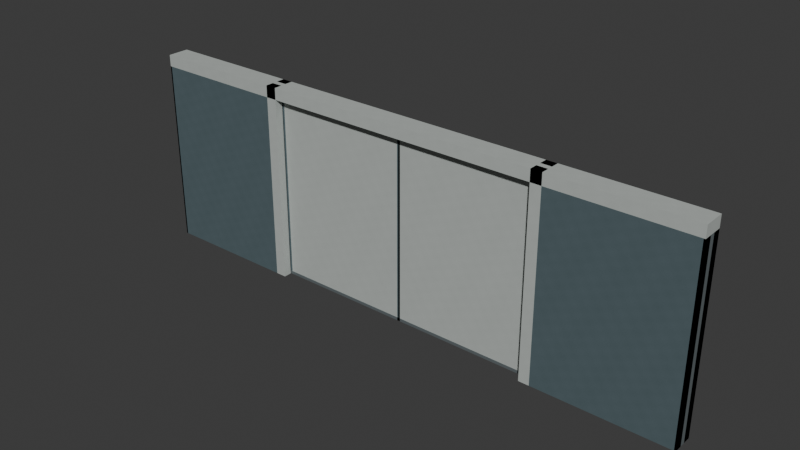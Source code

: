 # Source: AST-MED-G3-009.blend  (saved by Blender 4.3.34; exported with 4.5.12 LTS)
import bpy
from mathutils import Matrix  # noqa: F401  (used for matrix-valued properties, if any)

bpy.ops.wm.read_factory_settings(use_empty=True)
scene = bpy.context.scene
scene.name = 'Scene'

# ---- collections
col_collection = bpy.data.collections.new('Collection'); scene.collection.children.link(col_collection)

# ---- images (referenced by path relative to the original .blend; pixels are not part of the script)
import os
ASSET_DIR = os.environ.get("B2B_ASSET_DIR", "")  # directory of the original .blend (textures are referenced by path, not embedded)
HERE = os.path.dirname(os.path.abspath(__file__))  # packed textures are extracted next to this script under _unpacked/

def load_image(name, relpath, width, height, colorspace="sRGB"):
    """Load a texture the original file referenced (path relative to the .blend, or extracted next to this script)."""
    p = next((c for c in (os.path.join(HERE, relpath), os.path.join(ASSET_DIR, relpath)) if relpath and os.path.exists(c)), "")
    if p:
        img = bpy.data.images.load(p, check_existing=True)
        img.name = name
    else:  # same state as the original file: an image datablock whose file is absent (Cycles renders it pink)
        img = bpy.data.images.new(name, width, height)
        img.source = "FILE"
        img.filepath = "//" + (relpath or name)
    img.colorspace_settings.name = colorspace
    return img
img_staff_white_paint_png = load_image('staff_white_paint.png', '_unpacked/staff_white_paint.972c8896.png', 256, 256, 'sRGB')
img_staff_zinc_png = load_image('staff_zinc.png', '_unpacked/staff_zinc.c37cbdb6.png', 256, 256, 'sRGB')
img_staff_bluegrey_paint_png = load_image('staff_bluegrey_paint.png', '_unpacked/staff_bluegrey_paint.06b28083.png', 256, 256, 'sRGB')
img_staff_rubber_png = load_image('staff_rubber.png', '_unpacked/staff_rubber.6ee8aa6f.png', 256, 256, 'sRGB')

# ---- materials (node trees are filled in below, after node groups)
mat_astraea_staff_white_paint = bpy.data.materials.new('ASTRAEA_staff_white_paint')
mat_astraea_staff_white_paint.diffuse_color = (0.7098, 0.7333, 0.7176, 1.0)
mat_astraea_staff_zinc = bpy.data.materials.new('ASTRAEA_staff_zinc')
mat_astraea_staff_zinc.diffuse_color = (0.5216, 0.5608, 0.5725, 1.0)
mat_astraea_staff_bluegrey_paint = bpy.data.materials.new('ASTRAEA_staff_bluegrey_paint')
mat_astraea_staff_bluegrey_paint.diffuse_color = (0.3176, 0.3843, 0.4039, 1.0)
mat_astraea_staff_rubber = bpy.data.materials.new('ASTRAEA_staff_rubber')
mat_astraea_staff_rubber.diffuse_color = (0.1216, 0.1529, 0.1529, 1.0)

# ---- material node trees
mat_astraea_staff_white_paint.use_nodes = True; mat_astraea_staff_white_paint.node_tree.nodes.clear()
_N = mat_astraea_staff_white_paint.node_tree.nodes; _L = mat_astraea_staff_white_paint.node_tree.links
n0 = _N.new('ShaderNodeBsdfPrincipled'); n0.name = 'Principled BSDF'; n0.location = (10, 300)
n0.inputs[2].default_value = 0.76
n1 = _N.new('ShaderNodeOutputMaterial'); n1.name = 'Material Output'; n1.location = (300, 300)
n2 = _N.new('ShaderNodeTexImage'); n2.name = 'Image Texture'; n2.location = (0, 0)
n2.image = img_staff_white_paint_png
n2.interpolation = 'Closest'
_L.new(n0.outputs[0], n1.inputs[0])
_L.new(n2.outputs[0], n0.inputs[0])
n1.is_active_output = True
mat_astraea_staff_zinc.use_nodes = True; mat_astraea_staff_zinc.node_tree.nodes.clear()
_N = mat_astraea_staff_zinc.node_tree.nodes; _L = mat_astraea_staff_zinc.node_tree.links
n0 = _N.new('ShaderNodeBsdfPrincipled'); n0.name = 'Principled BSDF'; n0.location = (10, 300)
n0.inputs[1].default_value = 0.65
n0.inputs[2].default_value = 0.61
n1 = _N.new('ShaderNodeOutputMaterial'); n1.name = 'Material Output'; n1.location = (300, 300)
n2 = _N.new('ShaderNodeTexImage'); n2.name = 'Image Texture'; n2.location = (0, 0)
n2.image = img_staff_zinc_png
n2.interpolation = 'Closest'
_L.new(n0.outputs[0], n1.inputs[0])
_L.new(n2.outputs[0], n0.inputs[0])
n1.is_active_output = True
mat_astraea_staff_bluegrey_paint.use_nodes = True; mat_astraea_staff_bluegrey_paint.node_tree.nodes.clear()
_N = mat_astraea_staff_bluegrey_paint.node_tree.nodes; _L = mat_astraea_staff_bluegrey_paint.node_tree.links
n0 = _N.new('ShaderNodeBsdfPrincipled'); n0.name = 'Principled BSDF'; n0.location = (10, 300)
n0.inputs[2].default_value = 0.78
n1 = _N.new('ShaderNodeOutputMaterial'); n1.name = 'Material Output'; n1.location = (300, 300)
n2 = _N.new('ShaderNodeTexImage'); n2.name = 'Image Texture'; n2.location = (0, 0)
n2.image = img_staff_bluegrey_paint_png
n2.interpolation = 'Closest'
_L.new(n0.outputs[0], n1.inputs[0])
_L.new(n2.outputs[0], n0.inputs[0])
n1.is_active_output = True
mat_astraea_staff_rubber.use_nodes = True; mat_astraea_staff_rubber.node_tree.nodes.clear()
_N = mat_astraea_staff_rubber.node_tree.nodes; _L = mat_astraea_staff_rubber.node_tree.links
n0 = _N.new('ShaderNodeBsdfPrincipled'); n0.name = 'Principled BSDF'; n0.location = (10, 300)
n0.inputs[2].default_value = 0.91
n1 = _N.new('ShaderNodeOutputMaterial'); n1.name = 'Material Output'; n1.location = (300, 300)
n2 = _N.new('ShaderNodeTexImage'); n2.name = 'Image Texture'; n2.location = (0, 0)
n2.image = img_staff_rubber_png
n2.interpolation = 'Closest'
_L.new(n0.outputs[0], n1.inputs[0])
_L.new(n2.outputs[0], n0.inputs[0])
n1.is_active_output = True

# ---- world
world_world = bpy.data.worlds.new('World'); scene.world = world_world
world_world.use_nodes = True; world_world.node_tree.nodes.clear()
_N = world_world.node_tree.nodes; _L = world_world.node_tree.links
n0 = _N.new('ShaderNodeOutputWorld'); n0.name = 'World Output'; n0.location = (300, 300)
n1 = _N.new('ShaderNodeBackground'); n1.name = 'Background'; n1.location = (10, 300)
n1.inputs[0].default_value = (0.05088, 0.05088, 0.05088, 1.0)
_L.new(n1.outputs[0], n0.inputs[0])
n0.is_active_output = True
world_world.color = (0.05088, 0.05088, 0.05088)
world_world.sun_shadow_jitter_overblur = 0.0

# ---- meshes
me_left_panel = bpy.data.meshes.new('LEFT_Panel')
me_left_panel.from_pydata([(-1.8, 0.025, 0.04), (0.02, 0.025, 0.04), (-1.8, -0.025, 0.04), (0.02, -0.025, 0.04), (-1.8, 0.025, 2.36), (0.02, 0.025, 2.36), (-1.8, -0.025, 2.36), (0.02, -0.025, 2.36)], [], [(0, 1, 3, 2), (4, 6, 7, 5), (0, 4, 5, 1), (2, 3, 7, 6), (0, 2, 6, 4), (1, 5, 7, 3)])
_uv = me_left_panel.uv_layers.new(name='MetricUV')
_uv.uv.foreach_set('vector', [-1.8, -0.025, 0.02, -0.025, 0.02, 0.025, -1.8, 0.025, -1.8, 0.025, -1.8, -0.025, 0.02, -0.025, 0.02, 0.025, 1.8, 0.04, 1.8, 2.36, -0.02, 2.36, -0.02, 0.04, -1.8, 0.04, 0.02, 0.04, 0.02, 2.36, -1.8, 2.36, -0.025, 0.04, 0.025, 0.04, 0.025, 2.36, -0.025, 2.36, 0.025, 0.04, 0.025, 2.36, -0.025, 2.36, -0.025, 0.04])
me_left_panel.materials.append(mat_astraea_staff_white_paint)
me_left_panel.update()
me_left_base = bpy.data.meshes.new('LEFT_Base')
me_left_base.from_pydata([(-1.8, 0.0275, 0.0), (0.02, 0.0275, 0.0), (-1.8, -0.0275, 0.0), (0.02, -0.0275, 0.0), (-1.8, 0.0275, 0.04), (0.02, 0.0275, 0.04), (-1.8, -0.0275, 0.04), (0.02, -0.0275, 0.04)], [], [(0, 1, 3, 2), (4, 6, 7, 5), (0, 4, 5, 1), (2, 3, 7, 6), (0, 2, 6, 4), (1, 5, 7, 3)])
_uv = me_left_base.uv_layers.new(name='MetricUV')
_uv.uv.foreach_set('vector', [-2.4, -0.03667, 0.02667, -0.03667, 0.02667, 0.03667, -2.4, 0.03667, -2.4, 0.03667, -2.4, -0.03667, 0.02667, -0.03667, 0.02667, 0.03667, 2.4, 0.0, 2.4, 0.05333, -0.02667, 0.05333, -0.02667, 0.0, -2.4, 0.0, 0.02667, 0.0, 0.02667, 0.05333, -2.4, 0.05333, -0.03667, 0.0, 0.03667, 0.0, 0.03667, 0.05333, -0.03667, 0.05333, 0.03667, 0.0, 0.03667, 0.05333, -0.03667, 0.05333, -0.03667, 0.0])
me_left_base.materials.append(mat_astraea_staff_zinc)
me_left_base.update()
me_left_top = bpy.data.meshes.new('LEFT_Top')
me_left_top.from_pydata([(-1.8, 0.0275, 2.36), (0.02, 0.0275, 2.36), (-1.8, -0.0275, 2.36), (0.02, -0.0275, 2.36), (-1.8, 0.0275, 2.4), (0.02, 0.0275, 2.4), (-1.8, -0.0275, 2.4), (0.02, -0.0275, 2.4)], [], [(0, 1, 3, 2), (4, 6, 7, 5), (0, 4, 5, 1), (2, 3, 7, 6), (0, 2, 6, 4), (1, 5, 7, 3)])
_uv = me_left_top.uv_layers.new(name='MetricUV')
_uv.uv.foreach_set('vector', [-2.4, -0.03667, 0.02667, -0.03667, 0.02667, 0.03667, -2.4, 0.03667, -2.4, 0.03667, -2.4, -0.03667, 0.02667, -0.03667, 0.02667, 0.03667, 2.4, 3.147, 2.4, 3.2, -0.02667, 3.2, -0.02667, 3.147, -2.4, 3.147, 0.02667, 3.147, 0.02667, 3.2, -2.4, 3.2, -0.03667, 3.147, 0.03667, 3.147, 0.03667, 3.2, -0.03667, 3.2, 0.03667, 3.147, 0.03667, 3.2, -0.03667, 3.2, -0.03667, 3.147])
me_left_top.materials.append(mat_astraea_staff_zinc)
me_left_top.update()
me_left_outer = bpy.data.meshes.new('LEFT_Outer')
me_left_outer.from_pydata([(-1.8, 0.0275, 0.04), (-1.775, 0.0275, 0.04), (-1.8, -0.0275, 0.04), (-1.775, -0.0275, 0.04), (-1.8, 0.0275, 2.36), (-1.775, 0.0275, 2.36), (-1.8, -0.0275, 2.36), (-1.775, -0.0275, 2.36)], [], [(0, 1, 3, 2), (4, 6, 7, 5), (0, 4, 5, 1), (2, 3, 7, 6), (0, 2, 6, 4), (1, 5, 7, 3)])
_uv = me_left_outer.uv_layers.new(name='MetricUV')
_uv.uv.foreach_set('vector', [-1.8, -0.0275, -1.775, -0.0275, -1.775, 0.0275, -1.8, 0.0275, -1.8, 0.0275, -1.8, -0.0275, -1.775, -0.0275, -1.775, 0.0275, 1.8, 0.04, 1.8, 2.36, 1.775, 2.36, 1.775, 0.04, -1.8, 0.04, -1.775, 0.04, -1.775, 2.36, -1.8, 2.36, -0.0275, 0.04, 0.0275, 0.04, 0.0275, 2.36, -0.0275, 2.36, 0.0275, 0.04, 0.0275, 2.36, -0.0275, 2.36, -0.0275, 0.04])
me_left_outer.materials.append(mat_astraea_staff_bluegrey_paint)
me_left_outer.update()
me_left_meeting = bpy.data.meshes.new('LEFT_Meeting')
me_left_meeting.from_pydata([(-0.005, 0.0275, 0.04), (0.02, 0.0275, 0.04), (-0.005, -0.0275, 0.04), (0.02, -0.0275, 0.04), (-0.005, 0.0275, 2.36), (0.02, 0.0275, 2.36), (-0.005, -0.0275, 2.36), (0.02, -0.0275, 2.36)], [], [(0, 1, 3, 2), (4, 6, 7, 5), (0, 4, 5, 1), (2, 3, 7, 6), (0, 2, 6, 4), (1, 5, 7, 3)])
_uv = me_left_meeting.uv_layers.new(name='MetricUV')
_uv.uv.foreach_set('vector', [-0.006667, -0.03667, 0.02667, -0.03667, 0.02667, 0.03667, -0.006667, 0.03667, -0.006667, 0.03667, -0.006667, -0.03667, 0.02667, -0.03667, 0.02667, 0.03667, 0.006667, 0.05333, 0.006667, 3.147, -0.02667, 3.147, -0.02667, 0.05333, -0.006667, 0.05333, 0.02667, 0.05333, 0.02667, 3.147, -0.006667, 3.147, -0.03667, 0.05333, 0.03667, 0.05333, 0.03667, 3.147, -0.03667, 3.147, 0.03667, 0.05333, 0.03667, 3.147, -0.03667, 3.147, -0.03667, 0.05333])
me_left_meeting.materials.append(mat_astraea_staff_rubber)
me_left_meeting.update()
me_right_panel = bpy.data.meshes.new('RIGHT_Panel')
me_right_panel.from_pydata([(-0.02, 0.025, 0.04), (1.8, 0.025, 0.04), (-0.02, -0.025, 0.04), (1.8, -0.025, 0.04), (-0.02, 0.025, 2.36), (1.8, 0.025, 2.36), (-0.02, -0.025, 2.36), (1.8, -0.025, 2.36)], [], [(0, 1, 3, 2), (4, 6, 7, 5), (0, 4, 5, 1), (2, 3, 7, 6), (0, 2, 6, 4), (1, 5, 7, 3)])
_uv = me_right_panel.uv_layers.new(name='MetricUV')
_uv.uv.foreach_set('vector', [-0.02, -0.025, 1.8, -0.025, 1.8, 0.025, -0.02, 0.025, -0.02, 0.025, -0.02, -0.025, 1.8, -0.025, 1.8, 0.025, 0.02, 0.04, 0.02, 2.36, -1.8, 2.36, -1.8, 0.04, -0.02, 0.04, 1.8, 0.04, 1.8, 2.36, -0.02, 2.36, -0.025, 0.04, 0.025, 0.04, 0.025, 2.36, -0.025, 2.36, 0.025, 0.04, 0.025, 2.36, -0.025, 2.36, -0.025, 0.04])
me_right_panel.materials.append(mat_astraea_staff_white_paint)
me_right_panel.update()
me_right_base = bpy.data.meshes.new('RIGHT_Base')
me_right_base.from_pydata([(-0.02, 0.0275, 0.0), (1.8, 0.0275, 0.0), (-0.02, -0.0275, 0.0), (1.8, -0.0275, 0.0), (-0.02, 0.0275, 0.04), (1.8, 0.0275, 0.04), (-0.02, -0.0275, 0.04), (1.8, -0.0275, 0.04)], [], [(0, 1, 3, 2), (4, 6, 7, 5), (0, 4, 5, 1), (2, 3, 7, 6), (0, 2, 6, 4), (1, 5, 7, 3)])
_uv = me_right_base.uv_layers.new(name='MetricUV')
_uv.uv.foreach_set('vector', [-0.02667, -0.03667, 2.4, -0.03667, 2.4, 0.03667, -0.02667, 0.03667, -0.02667, 0.03667, -0.02667, -0.03667, 2.4, -0.03667, 2.4, 0.03667, 0.02667, 0.0, 0.02667, 0.05333, -2.4, 0.05333, -2.4, 0.0, -0.02667, 0.0, 2.4, 0.0, 2.4, 0.05333, -0.02667, 0.05333, -0.03667, 0.0, 0.03667, 0.0, 0.03667, 0.05333, -0.03667, 0.05333, 0.03667, 0.0, 0.03667, 0.05333, -0.03667, 0.05333, -0.03667, 0.0])
me_right_base.materials.append(mat_astraea_staff_zinc)
me_right_base.update()
me_right_top = bpy.data.meshes.new('RIGHT_Top')
me_right_top.from_pydata([(-0.02, 0.0275, 2.36), (1.8, 0.0275, 2.36), (-0.02, -0.0275, 2.36), (1.8, -0.0275, 2.36), (-0.02, 0.0275, 2.4), (1.8, 0.0275, 2.4), (-0.02, -0.0275, 2.4), (1.8, -0.0275, 2.4)], [], [(0, 1, 3, 2), (4, 6, 7, 5), (0, 4, 5, 1), (2, 3, 7, 6), (0, 2, 6, 4), (1, 5, 7, 3)])
_uv = me_right_top.uv_layers.new(name='MetricUV')
_uv.uv.foreach_set('vector', [-0.02667, -0.03667, 2.4, -0.03667, 2.4, 0.03667, -0.02667, 0.03667, -0.02667, 0.03667, -0.02667, -0.03667, 2.4, -0.03667, 2.4, 0.03667, 0.02667, 3.147, 0.02667, 3.2, -2.4, 3.2, -2.4, 3.147, -0.02667, 3.147, 2.4, 3.147, 2.4, 3.2, -0.02667, 3.2, -0.03667, 3.147, 0.03667, 3.147, 0.03667, 3.2, -0.03667, 3.2, 0.03667, 3.147, 0.03667, 3.2, -0.03667, 3.2, -0.03667, 3.147])
me_right_top.materials.append(mat_astraea_staff_zinc)
me_right_top.update()
me_right_outer = bpy.data.meshes.new('RIGHT_Outer')
me_right_outer.from_pydata([(-0.02, 0.0275, 0.04), (0.005, 0.0275, 0.04), (-0.02, -0.0275, 0.04), (0.005, -0.0275, 0.04), (-0.02, 0.0275, 2.36), (0.005, 0.0275, 2.36), (-0.02, -0.0275, 2.36), (0.005, -0.0275, 2.36)], [], [(0, 1, 3, 2), (4, 6, 7, 5), (0, 4, 5, 1), (2, 3, 7, 6), (0, 2, 6, 4), (1, 5, 7, 3)])
_uv = me_right_outer.uv_layers.new(name='MetricUV')
_uv.uv.foreach_set('vector', [-0.02, -0.0275, 0.005, -0.0275, 0.005, 0.0275, -0.02, 0.0275, -0.02, 0.0275, -0.02, -0.0275, 0.005, -0.0275, 0.005, 0.0275, 0.02, 0.04, 0.02, 2.36, -0.005, 2.36, -0.005, 0.04, -0.02, 0.04, 0.005, 0.04, 0.005, 2.36, -0.02, 2.36, -0.0275, 0.04, 0.0275, 0.04, 0.0275, 2.36, -0.0275, 2.36, 0.0275, 0.04, 0.0275, 2.36, -0.0275, 2.36, -0.0275, 0.04])
me_right_outer.materials.append(mat_astraea_staff_bluegrey_paint)
me_right_outer.update()
me_right_meeting = bpy.data.meshes.new('RIGHT_Meeting')
me_right_meeting.from_pydata([(1.775, 0.0275, 0.04), (1.8, 0.0275, 0.04), (1.775, -0.0275, 0.04), (1.8, -0.0275, 0.04), (1.775, 0.0275, 2.36), (1.8, 0.0275, 2.36), (1.775, -0.0275, 2.36), (1.8, -0.0275, 2.36)], [], [(0, 1, 3, 2), (4, 6, 7, 5), (0, 4, 5, 1), (2, 3, 7, 6), (0, 2, 6, 4), (1, 5, 7, 3)])
_uv = me_right_meeting.uv_layers.new(name='MetricUV')
_uv.uv.foreach_set('vector', [2.367, -0.03667, 2.4, -0.03667, 2.4, 0.03667, 2.367, 0.03667, 2.367, 0.03667, 2.367, -0.03667, 2.4, -0.03667, 2.4, 0.03667, -2.367, 0.05333, -2.367, 3.147, -2.4, 3.147, -2.4, 0.05333, 2.367, 0.05333, 2.4, 0.05333, 2.4, 3.147, 2.367, 3.147, -0.03667, 0.05333, 0.03667, 0.05333, 0.03667, 3.147, -0.03667, 3.147, 0.03667, 0.05333, 0.03667, 3.147, -0.03667, 3.147, -0.03667, 0.05333])
me_right_meeting.materials.append(mat_astraea_staff_rubber)
me_right_meeting.update()
me_frameleftfront = bpy.data.meshes.new('FrameLeftFront')
me_frameleftfront.from_pydata([(-1.94, 0.14, 0.0), (-1.8, 0.14, 0.0), (-1.94, 0.035, 0.0), (-1.8, 0.035, 0.0), (-1.94, 0.14, 2.55), (-1.8, 0.14, 2.55), (-1.94, 0.035, 2.55), (-1.8, 0.035, 2.55)], [], [(0, 1, 3, 2), (4, 6, 7, 5), (0, 4, 5, 1), (2, 3, 7, 6), (0, 2, 6, 4), (1, 5, 7, 3)])
_uv = me_frameleftfront.uv_layers.new(name='MetricUV')
_uv.uv.foreach_set('vector', [-1.94, -0.14, -1.8, -0.14, -1.8, -0.035, -1.94, -0.035, -1.94, 0.14, -1.94, 0.035, -1.8, 0.035, -1.8, 0.14, 1.94, 0.0, 1.94, 2.55, 1.8, 2.55, 1.8, 0.0, -1.94, 0.0, -1.8, 0.0, -1.8, 2.55, -1.94, 2.55, -0.14, 0.0, -0.035, 0.0, -0.035, 2.55, -0.14, 2.55, 0.14, 0.0, 0.14, 2.55, 0.035, 2.55, 0.035, 0.0])
me_frameleftfront.materials.append(mat_astraea_staff_white_paint)
me_frameleftfront.update()
me_frameleftback = bpy.data.meshes.new('FrameLeftBack')
me_frameleftback.from_pydata([(-1.94, -0.035, 0.0), (-1.8, -0.035, 0.0), (-1.94, -0.14, 0.0), (-1.8, -0.14, 0.0), (-1.94, -0.035, 2.55), (-1.8, -0.035, 2.55), (-1.94, -0.14, 2.55), (-1.8, -0.14, 2.55)], [], [(0, 1, 3, 2), (4, 6, 7, 5), (0, 4, 5, 1), (2, 3, 7, 6), (0, 2, 6, 4), (1, 5, 7, 3)])
_uv = me_frameleftback.uv_layers.new(name='MetricUV')
_uv.uv.foreach_set('vector', [-1.94, 0.035, -1.8, 0.035, -1.8, 0.14, -1.94, 0.14, -1.94, -0.035, -1.94, -0.14, -1.8, -0.14, -1.8, -0.035, 1.94, 0.0, 1.94, 2.55, 1.8, 2.55, 1.8, 0.0, -1.94, 0.0, -1.8, 0.0, -1.8, 2.55, -1.94, 2.55, 0.035, 0.0, 0.14, 0.0, 0.14, 2.55, 0.035, 2.55, -0.035, 0.0, -0.035, 2.55, -0.14, 2.55, -0.14, 0.0])
me_frameleftback.materials.append(mat_astraea_staff_white_paint)
me_frameleftback.update()
me_framerightfront = bpy.data.meshes.new('FrameRightFront')
me_framerightfront.from_pydata([(1.8, 0.14, 0.0), (1.94, 0.14, 0.0), (1.8, 0.035, 0.0), (1.94, 0.035, 0.0), (1.8, 0.14, 2.55), (1.94, 0.14, 2.55), (1.8, 0.035, 2.55), (1.94, 0.035, 2.55)], [], [(0, 1, 3, 2), (4, 6, 7, 5), (0, 4, 5, 1), (2, 3, 7, 6), (0, 2, 6, 4), (1, 5, 7, 3)])
_uv = me_framerightfront.uv_layers.new(name='MetricUV')
_uv.uv.foreach_set('vector', [1.8, -0.14, 1.94, -0.14, 1.94, -0.035, 1.8, -0.035, 1.8, 0.14, 1.8, 0.035, 1.94, 0.035, 1.94, 0.14, -1.8, 0.0, -1.8, 2.55, -1.94, 2.55, -1.94, 0.0, 1.8, 0.0, 1.94, 0.0, 1.94, 2.55, 1.8, 2.55, -0.14, 0.0, -0.035, 0.0, -0.035, 2.55, -0.14, 2.55, 0.14, 0.0, 0.14, 2.55, 0.035, 2.55, 0.035, 0.0])
me_framerightfront.materials.append(mat_astraea_staff_white_paint)
me_framerightfront.update()
me_framerightback = bpy.data.meshes.new('FrameRightBack')
me_framerightback.from_pydata([(1.8, -0.035, 0.0), (1.94, -0.035, 0.0), (1.8, -0.14, 0.0), (1.94, -0.14, 0.0), (1.8, -0.035, 2.55), (1.94, -0.035, 2.55), (1.8, -0.14, 2.55), (1.94, -0.14, 2.55)], [], [(0, 1, 3, 2), (4, 6, 7, 5), (0, 4, 5, 1), (2, 3, 7, 6), (0, 2, 6, 4), (1, 5, 7, 3)])
_uv = me_framerightback.uv_layers.new(name='MetricUV')
_uv.uv.foreach_set('vector', [1.8, 0.035, 1.94, 0.035, 1.94, 0.14, 1.8, 0.14, 1.8, -0.035, 1.8, -0.14, 1.94, -0.14, 1.94, -0.035, -1.8, 0.0, -1.8, 2.55, -1.94, 2.55, -1.94, 0.0, 1.8, 0.0, 1.94, 0.0, 1.94, 2.55, 1.8, 2.55, 0.035, 0.0, 0.14, 0.0, 0.14, 2.55, 0.035, 2.55, -0.035, 0.0, -0.035, 2.55, -0.14, 2.55, -0.14, 0.0])
me_framerightback.materials.append(mat_astraea_staff_white_paint)
me_framerightback.update()
me_pocketleftfront = bpy.data.meshes.new('PocketLeftFront')
me_pocketleftfront.from_pydata([(-3.7, 0.14, 0.0), (-1.94, 0.14, 0.0), (-3.7, 0.035, 0.0), (-1.94, 0.035, 0.0), (-3.7, 0.14, 2.4), (-1.94, 0.14, 2.4), (-3.7, 0.035, 2.4), (-1.94, 0.035, 2.4)], [], [(0, 1, 3, 2), (4, 6, 7, 5), (0, 4, 5, 1), (2, 3, 7, 6), (0, 2, 6, 4), (1, 5, 7, 3)])
_uv = me_pocketleftfront.uv_layers.new(name='MetricUV')
_uv.uv.foreach_set('vector', [-3.7, -0.14, -1.94, -0.14, -1.94, -0.035, -3.7, -0.035, -3.7, 0.14, -3.7, 0.035, -1.94, 0.035, -1.94, 0.14, 3.7, 0.0, 3.7, 2.4, 1.94, 2.4, 1.94, 0.0, -3.7, 0.0, -1.94, 0.0, -1.94, 2.4, -3.7, 2.4, -0.14, 0.0, -0.035, 0.0, -0.035, 2.4, -0.14, 2.4, 0.14, 0.0, 0.14, 2.4, 0.035, 2.4, 0.035, 0.0])
me_pocketleftfront.materials.append(mat_astraea_staff_bluegrey_paint)
me_pocketleftfront.update()
me_pocketleftback = bpy.data.meshes.new('PocketLeftBack')
me_pocketleftback.from_pydata([(-3.7, -0.035, 0.0), (-1.94, -0.035, 0.0), (-3.7, -0.14, 0.0), (-1.94, -0.14, 0.0), (-3.7, -0.035, 2.4), (-1.94, -0.035, 2.4), (-3.7, -0.14, 2.4), (-1.94, -0.14, 2.4)], [], [(0, 1, 3, 2), (4, 6, 7, 5), (0, 4, 5, 1), (2, 3, 7, 6), (0, 2, 6, 4), (1, 5, 7, 3)])
_uv = me_pocketleftback.uv_layers.new(name='MetricUV')
_uv.uv.foreach_set('vector', [-3.7, 0.035, -1.94, 0.035, -1.94, 0.14, -3.7, 0.14, -3.7, -0.035, -3.7, -0.14, -1.94, -0.14, -1.94, -0.035, 3.7, 0.0, 3.7, 2.4, 1.94, 2.4, 1.94, 0.0, -3.7, 0.0, -1.94, 0.0, -1.94, 2.4, -3.7, 2.4, 0.035, 0.0, 0.14, 0.0, 0.14, 2.4, 0.035, 2.4, -0.035, 0.0, -0.035, 2.4, -0.14, 2.4, -0.14, 0.0])
me_pocketleftback.materials.append(mat_astraea_staff_bluegrey_paint)
me_pocketleftback.update()
me_pocketleftend = bpy.data.meshes.new('PocketLeftEnd')
me_pocketleftend.from_pydata([(-3.7, 0.14, 0.0), (-3.68, 0.14, 0.0), (-3.7, -0.14, 0.0), (-3.68, -0.14, 0.0), (-3.7, 0.14, 2.4), (-3.68, 0.14, 2.4), (-3.7, -0.14, 2.4), (-3.68, -0.14, 2.4)], [], [(0, 1, 3, 2), (4, 6, 7, 5), (0, 4, 5, 1), (2, 3, 7, 6), (0, 2, 6, 4), (1, 5, 7, 3)])
_uv = me_pocketleftend.uv_layers.new(name='MetricUV')
_uv.uv.foreach_set('vector', [-4.933, -0.1867, -4.907, -0.1867, -4.907, 0.1867, -4.933, 0.1867, -4.933, 0.1867, -4.933, -0.1867, -4.907, -0.1867, -4.907, 0.1867, 4.933, 0.0, 4.933, 3.2, 4.907, 3.2, 4.907, 0.0, -4.933, 0.0, -4.907, 0.0, -4.907, 3.2, -4.933, 3.2, -0.1867, 0.0, 0.1867, 0.0, 0.1867, 3.2, -0.1867, 3.2, 0.1867, 0.0, 0.1867, 3.2, -0.1867, 3.2, -0.1867, 0.0])
me_pocketleftend.materials.append(mat_astraea_staff_zinc)
me_pocketleftend.update()
me_pocketrightfront = bpy.data.meshes.new('PocketRightFront')
me_pocketrightfront.from_pydata([(1.94, 0.14, 0.0), (3.7, 0.14, 0.0), (1.94, 0.035, 0.0), (3.7, 0.035, 0.0), (1.94, 0.14, 2.4), (3.7, 0.14, 2.4), (1.94, 0.035, 2.4), (3.7, 0.035, 2.4)], [], [(0, 1, 3, 2), (4, 6, 7, 5), (0, 4, 5, 1), (2, 3, 7, 6), (0, 2, 6, 4), (1, 5, 7, 3)])
_uv = me_pocketrightfront.uv_layers.new(name='MetricUV')
_uv.uv.foreach_set('vector', [1.94, -0.14, 3.7, -0.14, 3.7, -0.035, 1.94, -0.035, 1.94, 0.14, 1.94, 0.035, 3.7, 0.035, 3.7, 0.14, -1.94, 0.0, -1.94, 2.4, -3.7, 2.4, -3.7, 0.0, 1.94, 0.0, 3.7, 0.0, 3.7, 2.4, 1.94, 2.4, -0.14, 0.0, -0.035, 0.0, -0.035, 2.4, -0.14, 2.4, 0.14, 0.0, 0.14, 2.4, 0.035, 2.4, 0.035, 0.0])
me_pocketrightfront.materials.append(mat_astraea_staff_bluegrey_paint)
me_pocketrightfront.update()
me_pocketrightback = bpy.data.meshes.new('PocketRightBack')
me_pocketrightback.from_pydata([(1.94, -0.035, 0.0), (3.7, -0.035, 0.0), (1.94, -0.14, 0.0), (3.7, -0.14, 0.0), (1.94, -0.035, 2.4), (3.7, -0.035, 2.4), (1.94, -0.14, 2.4), (3.7, -0.14, 2.4)], [], [(0, 1, 3, 2), (4, 6, 7, 5), (0, 4, 5, 1), (2, 3, 7, 6), (0, 2, 6, 4), (1, 5, 7, 3)])
_uv = me_pocketrightback.uv_layers.new(name='MetricUV')
_uv.uv.foreach_set('vector', [1.94, 0.035, 3.7, 0.035, 3.7, 0.14, 1.94, 0.14, 1.94, -0.035, 1.94, -0.14, 3.7, -0.14, 3.7, -0.035, -1.94, 0.0, -1.94, 2.4, -3.7, 2.4, -3.7, 0.0, 1.94, 0.0, 3.7, 0.0, 3.7, 2.4, 1.94, 2.4, 0.035, 0.0, 0.14, 0.0, 0.14, 2.4, 0.035, 2.4, -0.035, 0.0, -0.035, 2.4, -0.14, 2.4, -0.14, 0.0])
me_pocketrightback.materials.append(mat_astraea_staff_bluegrey_paint)
me_pocketrightback.update()
me_pocketrightend = bpy.data.meshes.new('PocketRightEnd')
me_pocketrightend.from_pydata([(3.68, 0.14, 0.0), (3.7, 0.14, 0.0), (3.68, -0.14, 0.0), (3.7, -0.14, 0.0), (3.68, 0.14, 2.4), (3.7, 0.14, 2.4), (3.68, -0.14, 2.4), (3.7, -0.14, 2.4)], [], [(0, 1, 3, 2), (4, 6, 7, 5), (0, 4, 5, 1), (2, 3, 7, 6), (0, 2, 6, 4), (1, 5, 7, 3)])
_uv = me_pocketrightend.uv_layers.new(name='MetricUV')
_uv.uv.foreach_set('vector', [4.907, -0.1867, 4.933, -0.1867, 4.933, 0.1867, 4.907, 0.1867, 4.907, 0.1867, 4.907, -0.1867, 4.933, -0.1867, 4.933, 0.1867, -4.907, 0.0, -4.907, 3.2, -4.933, 3.2, -4.933, 0.0, 4.907, 0.0, 4.933, 0.0, 4.933, 3.2, 4.907, 3.2, -0.1867, 0.0, 0.1867, 0.0, 0.1867, 3.2, -0.1867, 3.2, 0.1867, 0.0, 0.1867, 3.2, -0.1867, 3.2, -0.1867, 0.0])
me_pocketrightend.materials.append(mat_astraea_staff_zinc)
me_pocketrightend.update()
me_fullframeheader = bpy.data.meshes.new('FullFrameHeader')
me_fullframeheader.from_pydata([(-3.7, 0.14, 2.4), (3.7, 0.14, 2.4), (-3.7, -0.14, 2.4), (3.7, -0.14, 2.4), (-3.7, 0.14, 2.55), (3.7, 0.14, 2.55), (-3.7, -0.14, 2.55), (3.7, -0.14, 2.55)], [], [(0, 1, 3, 2), (4, 6, 7, 5), (0, 4, 5, 1), (2, 3, 7, 6), (0, 2, 6, 4), (1, 5, 7, 3)])
_uv = me_fullframeheader.uv_layers.new(name='MetricUV')
_uv.uv.foreach_set('vector', [-3.7, -0.14, 3.7, -0.14, 3.7, 0.14, -3.7, 0.14, -3.7, 0.14, -3.7, -0.14, 3.7, -0.14, 3.7, 0.14, 3.7, 2.4, 3.7, 2.55, -3.7, 2.55, -3.7, 2.4, -3.7, 2.4, 3.7, 2.4, 3.7, 2.55, -3.7, 2.55, -0.14, 2.4, 0.14, 2.4, 0.14, 2.55, -0.14, 2.55, 0.14, 2.4, 0.14, 2.55, -0.14, 2.55, -0.14, 2.4])
me_fullframeheader.materials.append(mat_astraea_staff_white_paint)
me_fullframeheader.update()

# ---- objects
ob_leaf_left = bpy.data.objects.new('LEAF_LEFT', None)
ob_left_panel = bpy.data.objects.new('LEFT_Panel', me_left_panel)
ob_left_base = bpy.data.objects.new('LEFT_Base', me_left_base)
ob_left_top = bpy.data.objects.new('LEFT_Top', me_left_top)
ob_left_outer = bpy.data.objects.new('LEFT_Outer', me_left_outer)
ob_left_meeting = bpy.data.objects.new('LEFT_Meeting', me_left_meeting)
ob_leaf_right = bpy.data.objects.new('LEAF_RIGHT', None)
ob_right_panel = bpy.data.objects.new('RIGHT_Panel', me_right_panel)
ob_right_base = bpy.data.objects.new('RIGHT_Base', me_right_base)
ob_right_top = bpy.data.objects.new('RIGHT_Top', me_right_top)
ob_right_outer = bpy.data.objects.new('RIGHT_Outer', me_right_outer)
ob_right_meeting = bpy.data.objects.new('RIGHT_Meeting', me_right_meeting)
ob_frameleftfront = bpy.data.objects.new('FrameLeftFront', me_frameleftfront)
ob_frameleftback = bpy.data.objects.new('FrameLeftBack', me_frameleftback)
ob_framerightfront = bpy.data.objects.new('FrameRightFront', me_framerightfront)
ob_framerightback = bpy.data.objects.new('FrameRightBack', me_framerightback)
ob_pocketleftfront = bpy.data.objects.new('PocketLeftFront', me_pocketleftfront)
ob_pocketleftback = bpy.data.objects.new('PocketLeftBack', me_pocketleftback)
ob_pocketleftend = bpy.data.objects.new('PocketLeftEnd', me_pocketleftend)
ob_pocketrightfront = bpy.data.objects.new('PocketRightFront', me_pocketrightfront)
ob_pocketrightback = bpy.data.objects.new('PocketRightBack', me_pocketrightback)
ob_pocketrightend = bpy.data.objects.new('PocketRightEnd', me_pocketrightend)
ob_fullframeheader = bpy.data.objects.new('FullFrameHeader', me_fullframeheader)

# ---- transforms, parenting, visibility, modifiers, constraints
ob_leaf_left.location = (0.0, 0.0, 0.0)
ob_left_panel.parent = ob_leaf_left
ob_left_panel.location = (0.0, 0.0, 0.0)
ob_left_base.parent = ob_leaf_left
ob_left_base.location = (0.0, 0.0, 0.0)
ob_left_top.parent = ob_leaf_left
ob_left_top.location = (0.0, 0.0, 0.0)
ob_left_outer.parent = ob_leaf_left
ob_left_outer.location = (0.0, 0.0, 0.0)
ob_left_meeting.parent = ob_leaf_left
ob_left_meeting.location = (0.0, 0.0, 0.0)
ob_leaf_right.location = (0.0, 0.0, 0.0)
ob_right_panel.parent = ob_leaf_right
ob_right_panel.location = (0.0, 0.0, 0.0)
ob_right_base.parent = ob_leaf_right
ob_right_base.location = (0.0, 0.0, 0.0)
ob_right_top.parent = ob_leaf_right
ob_right_top.location = (0.0, 0.0, 0.0)
ob_right_outer.parent = ob_leaf_right
ob_right_outer.location = (0.0, 0.0, 0.0)
ob_right_meeting.parent = ob_leaf_right
ob_right_meeting.location = (0.0, 0.0, 0.0)
ob_frameleftfront.location = (0.0, 0.0, 0.0)
ob_frameleftback.location = (0.0, 0.0, 0.0)
ob_framerightfront.location = (0.0, 0.0, 0.0)
ob_framerightback.location = (0.0, 0.0, 0.0)
ob_pocketleftfront.location = (0.0, 0.0, 0.0)
ob_pocketleftback.location = (0.0, 0.0, 0.0)
ob_pocketleftend.location = (0.0, 0.0, 0.0)
ob_pocketrightfront.location = (0.0, 0.0, 0.0)
ob_pocketrightback.location = (0.0, 0.0, 0.0)
ob_pocketrightend.location = (0.0, 0.0, 0.0)
ob_fullframeheader.location = (0.0, 0.0, 0.0)

# ---- collection membership
col_collection.objects.link(ob_leaf_left)
col_collection.objects.link(ob_left_panel)
col_collection.objects.link(ob_left_base)
col_collection.objects.link(ob_left_top)
col_collection.objects.link(ob_left_outer)
col_collection.objects.link(ob_left_meeting)
col_collection.objects.link(ob_leaf_right)
col_collection.objects.link(ob_right_panel)
col_collection.objects.link(ob_right_base)
col_collection.objects.link(ob_right_top)
col_collection.objects.link(ob_right_outer)
col_collection.objects.link(ob_right_meeting)
col_collection.objects.link(ob_frameleftfront)
col_collection.objects.link(ob_frameleftback)
col_collection.objects.link(ob_framerightfront)
col_collection.objects.link(ob_framerightback)
col_collection.objects.link(ob_pocketleftfront)
col_collection.objects.link(ob_pocketleftback)
col_collection.objects.link(ob_pocketleftend)
col_collection.objects.link(ob_pocketrightfront)
col_collection.objects.link(ob_pocketrightback)
col_collection.objects.link(ob_pocketrightend)
col_collection.objects.link(ob_fullframeheader)

# ---- scene / render settings (as saved in the file)
scene.frame_start = 1; scene.frame_end = 250; scene.frame_set(1)
scene.render.engine = 'BLENDER_EEVEE_NEXT'
bpy.context.view_layer.update()

# ---- added for rendering (the .blend has no active camera and no usable light): camera, sun
cam_auto = bpy.data.cameras.new('AutoCamera')
cam_auto.lens = 50.0
cam_auto.sensor_width = 36.0
cam_auto.clip_end = 1000.0
ob_auto_camera = bpy.data.objects.new('AutoCamera', cam_auto)
scene.collection.objects.link(ob_auto_camera)
ob_auto_camera.location = (7.2464, -8.69568, 7.07212)
ob_auto_camera.rotation_euler = (1.09748, -7.21219e-08, 0.694738)
scene.camera = ob_auto_camera
light_auto_sun = bpy.data.lights.new('AutoSun', 'SUN')
light_auto_sun.energy = 3.0
light_auto_sun.angle = 0.0523599
ob_auto_sun = bpy.data.objects.new('AutoSun', light_auto_sun)
scene.collection.objects.link(ob_auto_sun)
ob_auto_sun.rotation_euler = (0.872665, 0.174533, 0.523599)
bpy.context.view_layer.update()
